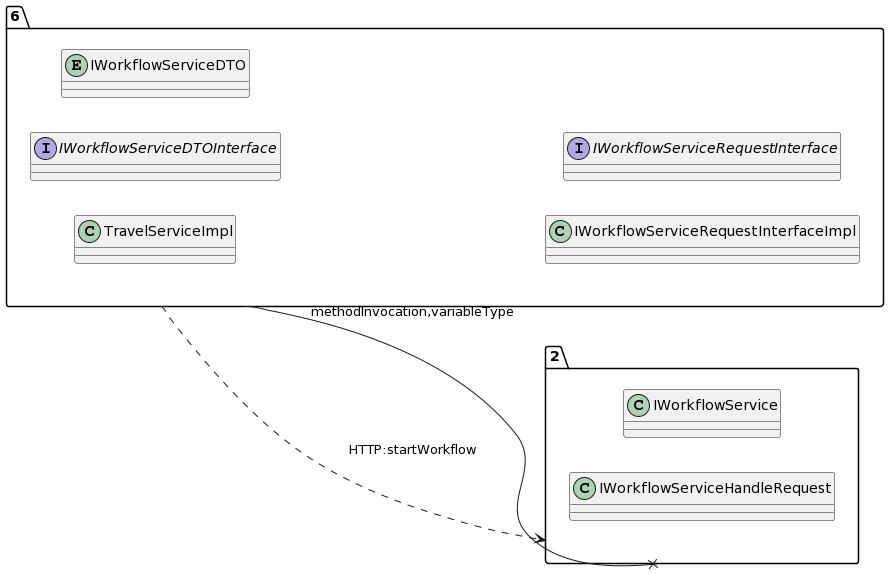

The diagram above was rendered by PlantUML. Its source (embedded in the PNG):
@startuml
allow_mixing
left to right direction
package "6"{
class TravelServiceImpl
interface IWorkflowServiceDTOInterface
entity IWorkflowServiceDTO
class IWorkflowServiceRequestInterfaceImpl
interface IWorkflowServiceRequestInterface

}
package "2"{
class IWorkflowService
class IWorkflowServiceHandleRequest

}
"6" --x "2":methodInvocation,variableType
"6" ..> "2":HTTP:startWorkflow
@enduml